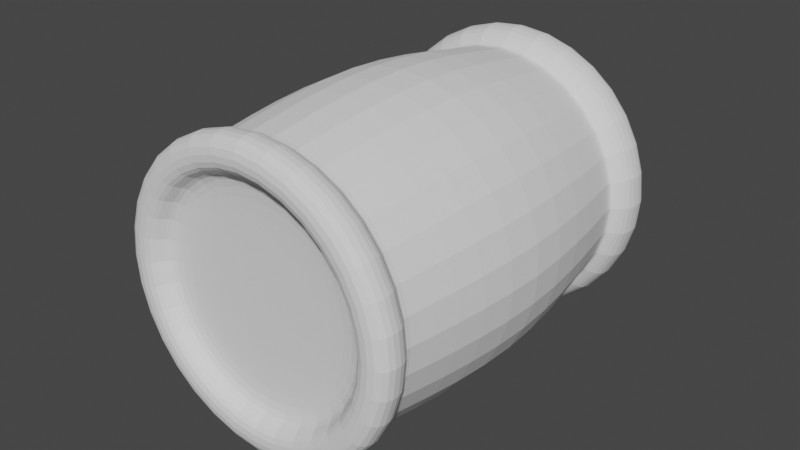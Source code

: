 # Source: Bale.blend  (saved by Blender 4.0.36; exported with 4.5.12 LTS)
import bpy
from mathutils import Matrix  # noqa: F401  (used for matrix-valued properties, if any)

bpy.ops.wm.read_factory_settings(use_empty=True)
scene = bpy.context.scene
scene.name = 'Scene'

# ---- collections
col_collection = bpy.data.collections.new('Collection'); scene.collection.children.link(col_collection)

# ---- world
world_world = bpy.data.worlds.new('World'); scene.world = world_world
world_world.use_nodes = True; world_world.node_tree.nodes.clear()
_N = world_world.node_tree.nodes; _L = world_world.node_tree.links
n0 = _N.new('ShaderNodeOutputWorld'); n0.name = 'World Output'; n0.location = (300, 300)
n1 = _N.new('ShaderNodeBackground'); n1.name = 'Background'; n1.location = (10, 300)
n1.inputs[0].default_value = (0.05088, 0.05088, 0.05088, 1.0)
_L.new(n1.outputs[0], n0.inputs[0])
n0.is_active_output = True
world_world.color = (0.05088, 0.05088, 0.05088)
world_world.use_sun_shadow = False
world_world.sun_shadow_jitter_overblur = 0.0

# ---- meshes
me_cylinder = bpy.data.meshes.new('Cylinder')
me_cylinder.from_pydata([(0.0, 1.338, -1.863), (0.0, 1.207, 1.863), (0.9462, 0.9462, -1.863), (0.8534, 0.8534, 1.863), (1.338, -1.324e-08, -1.863), (1.207, 1.351e-08, 1.863), (0.9462, -0.9462, -1.863), (0.8534, -0.8534, 1.863), (0.0, -1.338, -1.863), (0.0, -1.207, 1.863), (-0.9462, -0.9462, -1.863), (-0.8534, -0.8534, 1.863), (-1.338, -1.324e-08, -1.863), (-1.207, 1.351e-08, 1.863), (-0.9462, 0.9462, -1.863), (-0.8534, 0.8534, 1.863), (1.101, 1.101, 1.863), (0.0, 1.557, 1.863), (1.557, 1.351e-08, 1.863), (1.101, -1.101, 1.863), (0.0, -1.557, 1.863), (-1.101, -1.101, 1.863), (-1.557, 1.351e-08, 1.863), (-1.101, 1.101, 1.863), (0.0, 1.557, -1.863), (1.101, 1.101, -1.863), (1.557, -1.324e-08, -1.863), (1.101, -1.101, -1.863), (0.0, -1.557, -1.863), (-1.101, -1.101, -1.863), (-1.557, -1.324e-08, -1.863), (-1.101, 1.101, -1.863), (2.232e-09, 1.372, -1.453), (2.125e-09, 1.386, -1.425), (-2.852e-09, 1.448, 1.429), (-2.649e-09, 1.421, 1.504), (1.004, 1.004, 1.504), (1.024, 1.024, 1.429), (0.9802, 0.9802, -1.425), (0.97, 0.97, -1.453), (1.421, 2.781e-08, 1.504), (1.448, 2.697e-08, 1.429), (1.386, -2.405e-08, -1.425), (1.372, -2.446e-08, -1.453), (1.004, -1.004, 1.504), (1.024, -1.024, 1.429), (0.9802, -0.9802, -1.425), (0.97, -0.97, -1.453), (-2.649e-09, -1.421, 1.504), (-2.852e-09, -1.448, 1.429), (2.125e-09, -1.386, -1.425), (2.232e-09, -1.372, -1.453), (-1.004, -1.004, 1.504), (-1.024, -1.024, 1.429), (-0.9802, -0.9802, -1.425), (-0.97, -0.97, -1.453), (-1.421, 2.781e-08, 1.504), (-1.448, 2.697e-08, 1.429), (-1.386, -2.405e-08, -1.425), (-1.372, -2.446e-08, -1.453), (-1.004, 1.004, 1.504), (-1.024, 1.024, 1.429), (-0.9802, 0.9802, -1.425), (-0.97, 0.97, -1.453), (6.415e-09, 1.661, -0.04915), (1.174, 1.174, -0.04915), (1.661, 2.392e-09, -0.04915), (1.174, -1.174, -0.04915), (6.415e-09, -1.661, -0.04915), (-1.174, -1.174, -0.04915), (-1.661, 2.392e-09, -0.04915), (-1.174, 1.174, -0.04915), (1.906e-09, 1.563, 1.575), (1.105, 1.105, 1.575), (1.563, 1.421e-08, 1.575), (1.105, -1.105, 1.575), (1.906e-09, -1.563, 1.575), (-1.105, -1.105, 1.575), (-1.563, 1.421e-08, 1.575), (-1.105, 1.105, 1.575), (1.103, 1.103, -1.545), (1.559, -9.234e-09, -1.545), (1.103, -1.103, -1.545), (1.449e-09, -1.559, -1.545), (-1.103, -1.103, -1.545), (-1.559, -9.234e-09, -1.545), (-1.103, 1.103, -1.545), (1.449e-09, 1.559, -1.545), (-0.9026, 1.847e-08, 1.64), (-4.64e-08, -4.266e-08, 1.64), (0.0, 1.207, 1.675), (0.0, -0.9026, 1.64), (1.207, 5.308e-09, 1.675), (0.6382, 0.6382, 1.64), (0.6382, -0.6382, 1.64), (-0.6382, -0.6382, 1.64), (-0.6382, 0.6382, 1.64), (0.8534, 0.8534, 1.675), (0.0, 0.9026, 1.64), (0.9026, 1.847e-08, 1.64), (0.8534, -0.8534, 1.675), (0.0, -1.207, 1.675), (-0.8534, -0.8534, 1.675), (-1.207, 5.308e-09, 1.675), (-0.8534, 0.8534, 1.675), (0.6161, -0.6161, -1.663), (2.32e-08, -3.295e-08, -1.663), (0.9462, 0.9462, -1.663), (-0.6161, -0.6161, -1.663), (-0.9462, 0.9462, -1.663), (0.0, 0.8712, -1.663), (0.8712, -9.752e-09, -1.663), (0.0, -0.8712, -1.663), (-0.8712, -9.752e-09, -1.663), (0.0, 1.338, -1.663), (0.6161, 0.6161, -1.663), (1.338, -9.752e-09, -1.663), (0.9462, -0.9462, -1.663), (0.0, -1.338, -1.663), (-0.9462, -0.9462, -1.663), (-1.338, -9.752e-09, -1.663), (-0.6161, 0.6161, -1.663)], [], [(72, 17, 16, 73), (73, 16, 18, 74), (74, 18, 19, 75), (75, 19, 20, 76), (76, 20, 21, 77), (77, 21, 22, 78), (12, 14, 109, 120), (78, 22, 23, 79), (79, 23, 17, 72), (2, 4, 116, 107), (6, 8, 118, 117), (10, 12, 120, 119), (3, 1, 90, 97), (7, 5, 92, 100), (11, 9, 101, 102), (15, 13, 103, 104), (1, 3, 16, 17), (3, 5, 18, 16), (5, 7, 19, 18), (7, 9, 20, 19), (9, 11, 21, 20), (11, 13, 22, 21), (13, 15, 23, 22), (15, 1, 17, 23), (2, 0, 24, 25), (4, 2, 25, 26), (6, 4, 26, 27), (8, 6, 27, 28), (10, 8, 28, 29), (12, 10, 29, 30), (14, 12, 30, 31), (0, 14, 31, 24), (86, 63, 32, 87), (63, 62, 33, 32), (71, 61, 34, 64), (61, 60, 35, 34), (85, 59, 63, 86), (59, 58, 62, 63), (70, 57, 61, 71), (57, 56, 60, 61), (84, 55, 59, 85), (55, 54, 58, 59), (69, 53, 57, 70), (53, 52, 56, 57), (83, 51, 55, 84), (51, 50, 54, 55), (68, 49, 53, 69), (49, 48, 52, 53), (82, 47, 51, 83), (47, 46, 50, 51), (67, 45, 49, 68), (45, 44, 48, 49), (81, 43, 47, 82), (43, 42, 46, 47), (66, 41, 45, 67), (41, 40, 44, 45), (80, 39, 43, 81), (39, 38, 42, 43), (65, 37, 41, 66), (37, 36, 40, 41), (87, 32, 39, 80), (32, 33, 38, 39), (64, 34, 37, 65), (34, 35, 36, 37), (33, 64, 65, 38), (38, 65, 66, 42), (42, 66, 67, 46), (46, 67, 68, 50), (50, 68, 69, 54), (54, 69, 70, 58), (58, 70, 71, 62), (62, 71, 64, 33), (60, 79, 72, 35), (56, 78, 79, 60), (52, 77, 78, 56), (48, 76, 77, 52), (44, 75, 76, 48), (40, 74, 75, 44), (36, 73, 74, 40), (35, 72, 73, 36), (24, 87, 80, 25), (25, 80, 81, 26), (26, 81, 82, 27), (27, 82, 83, 28), (28, 83, 84, 29), (29, 84, 85, 30), (30, 85, 86, 31), (31, 86, 87, 24), (96, 88, 89, 98), (88, 95, 91, 89), (98, 89, 99, 93), (89, 91, 94, 99), (1, 15, 104, 90), (13, 11, 102, 103), (9, 7, 100, 101), (5, 3, 97, 92), (98, 93, 97, 90), (93, 99, 92, 97), (99, 94, 100, 92), (94, 91, 101, 100), (91, 95, 102, 101), (95, 88, 103, 102), (88, 96, 104, 103), (96, 98, 90, 104), (111, 105, 106, 115), (105, 112, 108, 106), (115, 106, 121, 110), (106, 108, 113, 121), (8, 10, 119, 118), (4, 6, 117, 116), (0, 2, 107, 114), (14, 0, 114, 109), (115, 110, 114, 107), (111, 115, 107, 116), (105, 111, 116, 117), (112, 105, 117, 118), (108, 112, 118, 119), (113, 108, 119, 120), (121, 113, 120, 109), (110, 121, 109, 114)])
_uv = me_cylinder.uv_layers.new(name='UVMap')
_uv.uv.foreach_set('vector', [1.0, 0.9533, 1.0, 1.0, 0.875, 1.0, 0.875, 0.9533, 0.875, 0.9533, 0.875, 1.0, 0.75, 1.0, 0.75, 0.9533, 0.75, 0.9533, 0.75, 1.0, 0.625, 1.0, 0.625, 0.9533, 0.625, 0.9533, 0.625, 1.0, 0.5, 1.0, 0.5, 0.9533, 0.5, 0.9533, 0.5, 1.0, 0.375, 1.0, 0.375, 0.9533, 0.375, 0.9533, 0.375, 1.0, 0.25, 1.0, 0.25, 0.9533, 0.2687, 0.5, 0.1777, 0.5, 0.1777, 0.5, 0.2687, 0.5, 0.25, 0.9533, 0.25, 1.0, 0.125, 1.0, 0.125, 0.9533, 0.125, 0.9533, 0.125, 1.0, 0.0, 1.0, 0.0, 0.9533, 0.8223, 0.5, 0.7313, 0.5, 0.7313, 0.5, 0.8223, 0.5, 0.6074, 0.5, 0.5, 0.5, 0.5, 0.5, 0.6074, 0.5, 0.3926, 0.5, 0.2687, 0.5, 0.2687, 0.5, 0.3926, 0.5, 0.8421, 1.0, 0.9157, 1.0, 0.9157, 1.0, 0.8421, 1.0, 0.625, 1.0, 0.7219, 1.0, 0.7219, 1.0, 0.625, 1.0, 0.375, 1.0, 0.4719, 1.0, 0.4719, 1.0, 0.375, 1.0, 0.1579, 1.0, 0.2781, 1.0, 0.2781, 1.0, 0.1579, 1.0, 0.9157, 1.0, 0.8421, 1.0, 0.875, 1.0, 1.0, 1.0, 0.8421, 1.0, 0.7219, 1.0, 0.75, 1.0, 0.875, 1.0, 0.7219, 1.0, 0.625, 1.0, 0.625, 1.0, 0.75, 1.0, 0.625, 1.0, 0.4719, 1.0, 0.5, 1.0, 0.625, 1.0, 0.4719, 1.0, 0.375, 1.0, 0.375, 1.0, 0.5, 1.0, 0.375, 1.0, 0.2781, 1.0, 0.25, 1.0, 0.375, 1.0, 0.2781, 1.0, 0.1579, 1.0, 0.125, 1.0, 0.25, 1.0, 0.1579, 1.0, 0.08434, 1.0, 0.0, 1.0, 0.125, 1.0, 0.8223, 0.5, 0.8502, 0.5, 1.0, 0.5, 0.875, 0.5, 0.7313, 0.5, 0.8223, 0.5, 0.875, 0.5, 0.75, 0.5, 0.6074, 0.5, 0.7313, 0.5, 0.75, 0.5, 0.625, 0.5, 0.5, 0.5, 0.6074, 0.5, 0.625, 0.5, 0.5, 0.5, 0.3926, 0.5, 0.5, 0.5, 0.5, 0.5, 0.375, 0.5, 0.2687, 0.5, 0.3926, 0.5, 0.375, 0.5, 0.25, 0.5, 0.1777, 0.5, 0.2687, 0.5, 0.25, 0.5, 0.125, 0.5, 0.8502, 0.5, 0.1777, 0.5, 0.125, 0.5, 1.0, 0.5, 0.125, 0.537, 0.125, 0.597, 0.0, 0.597, 0.0, 0.537, 0.125, 0.597, 0.125, 0.6005, 0.0, 0.6005, 0.0, 0.597, 0.125, 0.7429, 0.125, 0.8872, 0.0, 0.8872, 0.0, 0.7429, 0.125, 0.8872, 0.125, 0.897, 0.0, 0.897, 0.0, 0.8872, 0.25, 0.537, 0.25, 0.597, 0.125, 0.597, 0.125, 0.537, 0.25, 0.597, 0.25, 0.6005, 0.125, 0.6005, 0.125, 0.597, 0.25, 0.7429, 0.25, 0.8872, 0.125, 0.8872, 0.125, 0.7429, 0.25, 0.8872, 0.25, 0.897, 0.125, 0.897, 0.125, 0.8872, 0.375, 0.537, 0.375, 0.597, 0.25, 0.597, 0.25, 0.537, 0.375, 0.597, 0.375, 0.6005, 0.25, 0.6005, 0.25, 0.597, 0.375, 0.7429, 0.375, 0.8872, 0.25, 0.8872, 0.25, 0.7429, 0.375, 0.8872, 0.375, 0.897, 0.25, 0.897, 0.25, 0.8872, 0.5, 0.537, 0.5, 0.597, 0.375, 0.597, 0.375, 0.537, 0.5, 0.597, 0.5, 0.6005, 0.375, 0.6005, 0.375, 0.597, 0.5, 0.7429, 0.5, 0.8872, 0.375, 0.8872, 0.375, 0.7429, 0.5, 0.8872, 0.5, 0.897, 0.375, 0.897, 0.375, 0.8872, 0.625, 0.537, 0.625, 0.597, 0.5, 0.597, 0.5, 0.537, 0.625, 0.597, 0.625, 0.6005, 0.5, 0.6005, 0.5, 0.597, 0.625, 0.7429, 0.625, 0.8872, 0.5, 0.8872, 0.5, 0.7429, 0.625, 0.8872, 0.625, 0.897, 0.5, 0.897, 0.5, 0.8872, 0.75, 0.537, 0.75, 0.597, 0.625, 0.597, 0.625, 0.537, 0.75, 0.597, 0.75, 0.6005, 0.625, 0.6005, 0.625, 0.597, 0.75, 0.7429, 0.75, 0.8872, 0.625, 0.8872, 0.625, 0.7429, 0.75, 0.8872, 0.75, 0.897, 0.625, 0.897, 0.625, 0.8872, 0.875, 0.537, 0.875, 0.597, 0.75, 0.597, 0.75, 0.537, 0.875, 0.597, 0.875, 0.6005, 0.75, 0.6005, 0.75, 0.597, 0.875, 0.7429, 0.875, 0.8872, 0.75, 0.8872, 0.75, 0.7429, 0.875, 0.8872, 0.875, 0.897, 0.75, 0.897, 0.75, 0.8872, 1.0, 0.537, 1.0, 0.597, 0.875, 0.597, 0.875, 0.537, 1.0, 0.597, 1.0, 0.6005, 0.875, 0.6005, 0.875, 0.597, 1.0, 0.7429, 1.0, 0.8872, 0.875, 0.8872, 0.875, 0.7429, 1.0, 0.8872, 1.0, 0.897, 0.875, 0.897, 0.875, 0.8872, 1.0, 0.6005, 1.0, 0.7429, 0.875, 0.7429, 0.875, 0.6005, 0.875, 0.6005, 0.875, 0.7429, 0.75, 0.7429, 0.75, 0.6005, 0.75, 0.6005, 0.75, 0.7429, 0.625, 0.7429, 0.625, 0.6005, 0.625, 0.6005, 0.625, 0.7429, 0.5, 0.7429, 0.5, 0.6005, 0.5, 0.6005, 0.5, 0.7429, 0.375, 0.7429, 0.375, 0.6005, 0.375, 0.6005, 0.375, 0.7429, 0.25, 0.7429, 0.25, 0.6005, 0.25, 0.6005, 0.25, 0.7429, 0.125, 0.7429, 0.125, 0.6005, 0.125, 0.6005, 0.125, 0.7429, 0.0, 0.7429, 0.0, 0.6005, 0.125, 0.897, 0.125, 0.9533, 0.0, 0.9533, 0.0, 0.897, 0.25, 0.897, 0.25, 0.9533, 0.125, 0.9533, 0.125, 0.897, 0.375, 0.897, 0.375, 0.9533, 0.25, 0.9533, 0.25, 0.897, 0.5, 0.897, 0.5, 0.9533, 0.375, 0.9533, 0.375, 0.897, 0.625, 0.897, 0.625, 0.9533, 0.5, 0.9533, 0.5, 0.897, 0.75, 0.897, 0.75, 0.9533, 0.625, 0.9533, 0.625, 0.897, 0.875, 0.897, 0.875, 0.9533, 0.75, 0.9533, 0.75, 0.897, 1.0, 0.897, 1.0, 0.9533, 0.875, 0.9533, 0.875, 0.897, 1.0, 0.5, 1.0, 0.537, 0.875, 0.537, 0.875, 0.5, 0.875, 0.5, 0.875, 0.537, 0.75, 0.537, 0.75, 0.5, 0.75, 0.5, 0.75, 0.537, 0.625, 0.537, 0.625, 0.5, 0.625, 0.5, 0.625, 0.537, 0.5, 0.537, 0.5, 0.5, 0.5, 0.5, 0.5, 0.537, 0.375, 0.537, 0.375, 0.5, 0.375, 0.5, 0.375, 0.537, 0.25, 0.537, 0.25, 0.5, 0.25, 0.5, 0.25, 0.537, 0.125, 0.537, 0.125, 0.5, 0.125, 0.5, 0.125, 0.537, 0.0, 0.537, 0.0, 0.5, 0.1989, 1.0, 0.3025, 1.0, 0.375, 1.0, 0.1576, 1.0, 0.3025, 1.0, 0.375, 1.0, 0.4475, 1.0, 0.375, 1.0, 0.8424, 1.0, 0.625, 1.0, 0.6975, 1.0, 0.8011, 1.0, 0.625, 1.0, 0.4475, 1.0, 0.6154, 1.0, 0.6975, 1.0, 0.08434, 1.0, 0.1579, 1.0, 0.1579, 1.0, 0.08434, 1.0, 0.2781, 1.0, 0.375, 1.0, 0.375, 1.0, 0.2781, 1.0, 0.4719, 1.0, 0.625, 1.0, 0.625, 1.0, 0.4719, 1.0, 0.7219, 1.0, 0.8421, 1.0, 0.8421, 1.0, 0.7219, 1.0, 0.8424, 1.0, 0.8011, 1.0, 0.8421, 1.0, 0.9157, 1.0, 0.8011, 1.0, 0.6975, 1.0, 0.7219, 1.0, 0.8421, 1.0, 0.6975, 1.0, 0.6154, 1.0, 0.625, 1.0, 0.7219, 1.0, 0.6154, 1.0, 0.4475, 1.0, 0.4719, 1.0, 0.625, 1.0, 0.4475, 1.0, 0.375, 1.0, 0.375, 1.0, 0.4719, 1.0, 0.375, 1.0, 0.3025, 1.0, 0.2781, 1.0, 0.375, 1.0, 0.3025, 1.0, 0.1989, 1.0, 0.1579, 1.0, 0.2781, 1.0, 0.1989, 1.0, 0.1576, 1.0, 0.08434, 1.0, 0.1579, 1.0, 0.6709, 0.5, 0.5699, 0.5, 0.5, 0.5, 0.7098, 0.5, 0.5699, 0.5, 0.5, 0.5, 0.4301, 0.5, 0.5, 0.5, 0.7098, 0.5, 0.5, 0.5, 0.2902, 0.5, 0.6299, 0.5, 0.5, 0.5, 0.4301, 0.5, 0.3291, 0.5, 0.2902, 0.5, 0.5, 0.5, 0.3926, 0.5, 0.3926, 0.5, 0.5, 0.5, 0.7313, 0.5, 0.6074, 0.5, 0.6074, 0.5, 0.7313, 0.5, 0.8502, 0.5, 0.8223, 0.5, 0.8223, 0.5, 0.8502, 0.5, 0.1777, 0.5, 0.8502, 0.5, 0.8502, 0.5, 0.1777, 0.5, 0.7098, 0.5, 0.6299, 0.5, 0.8502, 0.5, 0.8223, 0.5, 0.6709, 0.5, 0.7098, 0.5, 0.8223, 0.5, 0.7313, 0.5, 0.5699, 0.5, 0.6709, 0.5, 0.7313, 0.5, 0.6074, 0.5, 0.5, 0.5, 0.5699, 0.5, 0.6074, 0.5, 0.5, 0.5, 0.4301, 0.5, 0.5, 0.5, 0.5, 0.5, 0.3926, 0.5, 0.3291, 0.5, 0.4301, 0.5, 0.3926, 0.5, 0.2687, 0.5, 0.2902, 0.5, 0.3291, 0.5, 0.2687, 0.5, 0.1777, 0.5, 0.6299, 0.5, 0.2902, 0.5, 0.1777, 0.5, 0.8502, 0.5])
me_cylinder.update()

# ---- objects
ob_cylinder = bpy.data.objects.new('Cylinder', me_cylinder)

# ---- transforms, parenting, visibility, modifiers, constraints
ob_cylinder.location = (0.0, 0.0, 0.0)
ob_cylinder.rotation_euler = (1.571, -0.0, 0.0)
_m = ob_cylinder.modifiers.new('Subdivision', 'SUBSURF')

# ---- collection membership
col_collection.objects.link(ob_cylinder)

# ---- scene / render settings (as saved in the file)
scene.frame_start = 1; scene.frame_end = 250; scene.frame_set(1)
scene.render.engine = 'CYCLES'
scene.cycles.feature_set = 'EXPERIMENTAL'
scene.cycles.sampling_pattern = 'TABULATED_SOBOL'
scene.view_settings.view_transform = 'Filmic'
bpy.context.view_layer.update()

# ---- added for rendering (the .blend has no active camera and no usable light): camera, sun
cam_auto = bpy.data.cameras.new('AutoCamera')
cam_auto.lens = 50.0
cam_auto.sensor_width = 36.0
cam_auto.clip_end = 1000.0
ob_auto_camera = bpy.data.objects.new('AutoCamera', cam_auto)
scene.collection.objects.link(ob_auto_camera)
ob_auto_camera.location = (5.54735, -6.65682, 4.43788)
ob_auto_camera.rotation_euler = (1.09748, -7.21219e-08, 0.694738)
scene.camera = ob_auto_camera
light_auto_sun = bpy.data.lights.new('AutoSun', 'SUN')
light_auto_sun.energy = 3.0
light_auto_sun.angle = 0.0523599
ob_auto_sun = bpy.data.objects.new('AutoSun', light_auto_sun)
scene.collection.objects.link(ob_auto_sun)
ob_auto_sun.rotation_euler = (0.872665, 0.174533, 0.523599)
bpy.context.view_layer.update()
